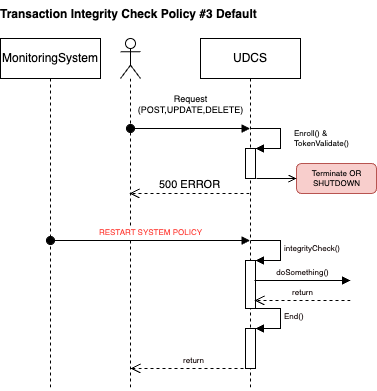

The diagram above was exported from draw.io. Its source (the exported page's mxGraphModel, read from the mxfile embedded in the PNG):
<mxGraphModel dx="555" dy="408" grid="1" gridSize="10" guides="1" tooltips="1" connect="1" arrows="1" fold="1" page="1" pageScale="1" pageWidth="827" pageHeight="1169" math="0" shadow="0">
  <root>
    <mxCell id="0" />
    <mxCell id="1" parent="0" />
    <mxCell id="1-ZbHsB95W_nqMbL1AG8-1" value="UDCS" style="shape=umlLifeline;perimeter=lifelinePerimeter;whiteSpace=wrap;html=1;container=1;collapsible=0;recursiveResize=0;outlineConnect=0;" vertex="1" parent="1">
      <mxGeometry x="280" y="278" width="100" height="352" as="geometry" />
    </mxCell>
    <mxCell id="1-ZbHsB95W_nqMbL1AG8-2" value="" style="html=1;points=[];perimeter=orthogonalPerimeter;" vertex="1" parent="1-ZbHsB95W_nqMbL1AG8-1">
      <mxGeometry x="45" y="110" width="10" height="30" as="geometry" />
    </mxCell>
    <mxCell id="1-ZbHsB95W_nqMbL1AG8-3" value="Enroll() &amp;amp;&lt;br&gt;TokenValidate()" style="edgeStyle=orthogonalEdgeStyle;html=1;align=left;spacingLeft=2;endArrow=block;rounded=0;entryX=1;entryY=0;fontSize=8;" edge="1" parent="1-ZbHsB95W_nqMbL1AG8-1">
      <mxGeometry x="0.0666" y="10" relative="1" as="geometry">
        <mxPoint x="50" y="90" as="sourcePoint" />
        <Array as="points">
          <mxPoint x="80" y="90" />
        </Array>
        <mxPoint x="55" y="110" as="targetPoint" />
        <mxPoint as="offset" />
      </mxGeometry>
    </mxCell>
    <mxCell id="1-ZbHsB95W_nqMbL1AG8-13" value="500 ERROR" style="html=1;verticalAlign=bottom;endArrow=open;dashed=1;endSize=8;rounded=0;" edge="1" parent="1-ZbHsB95W_nqMbL1AG8-1">
      <mxGeometry relative="1" as="geometry">
        <mxPoint x="49" y="155" as="sourcePoint" />
        <mxPoint x="-71" y="155" as="targetPoint" />
        <mxPoint as="offset" />
      </mxGeometry>
    </mxCell>
    <mxCell id="Xju5mkUdPyIJfr3Bf9Iu-4" value="" style="html=1;points=[];perimeter=orthogonalPerimeter;fontSize=8;fontColor=#FF3730;" vertex="1" parent="1-ZbHsB95W_nqMbL1AG8-1">
      <mxGeometry x="45" y="222" width="10" height="48" as="geometry" />
    </mxCell>
    <mxCell id="Xju5mkUdPyIJfr3Bf9Iu-5" value="integrityCheck()" style="edgeStyle=orthogonalEdgeStyle;html=1;align=left;spacingLeft=2;endArrow=block;rounded=0;entryX=1;entryY=0;fontSize=8;fontColor=#0D0101;" edge="1" target="Xju5mkUdPyIJfr3Bf9Iu-4" parent="1-ZbHsB95W_nqMbL1AG8-1">
      <mxGeometry relative="1" as="geometry">
        <mxPoint x="50" y="202" as="sourcePoint" />
        <Array as="points">
          <mxPoint x="80" y="202" />
        </Array>
      </mxGeometry>
    </mxCell>
    <mxCell id="Xju5mkUdPyIJfr3Bf9Iu-8" value="" style="html=1;points=[];perimeter=orthogonalPerimeter;fontSize=8;fontColor=#0D0101;" vertex="1" parent="1-ZbHsB95W_nqMbL1AG8-1">
      <mxGeometry x="45" y="290" width="10" height="40" as="geometry" />
    </mxCell>
    <mxCell id="Xju5mkUdPyIJfr3Bf9Iu-9" value="End()" style="edgeStyle=orthogonalEdgeStyle;html=1;align=left;spacingLeft=2;endArrow=block;rounded=0;entryX=1;entryY=0;fontSize=8;fontColor=#0D0101;" edge="1" target="Xju5mkUdPyIJfr3Bf9Iu-8" parent="1-ZbHsB95W_nqMbL1AG8-1">
      <mxGeometry relative="1" as="geometry">
        <mxPoint x="50" y="270" as="sourcePoint" />
        <Array as="points">
          <mxPoint x="80" y="270" />
        </Array>
      </mxGeometry>
    </mxCell>
    <mxCell id="Xju5mkUdPyIJfr3Bf9Iu-10" value="return" style="html=1;verticalAlign=bottom;endArrow=open;dashed=1;endSize=8;rounded=0;fontSize=8;fontColor=#0D0101;" edge="1" parent="1-ZbHsB95W_nqMbL1AG8-1" target="1-ZbHsB95W_nqMbL1AG8-6">
      <mxGeometry relative="1" as="geometry">
        <mxPoint x="55" y="330" as="sourcePoint" />
        <mxPoint x="-41" y="330" as="targetPoint" />
      </mxGeometry>
    </mxCell>
    <mxCell id="1-ZbHsB95W_nqMbL1AG8-6" value="" style="shape=umlLifeline;participant=umlActor;perimeter=lifelinePerimeter;whiteSpace=wrap;html=1;container=1;collapsible=0;recursiveResize=0;verticalAlign=top;spacingTop=36;outlineConnect=0;" vertex="1" parent="1">
      <mxGeometry x="200" y="278" width="20" height="352" as="geometry" />
    </mxCell>
    <mxCell id="1-ZbHsB95W_nqMbL1AG8-7" value="MonitoringSystem" style="shape=umlLifeline;perimeter=lifelinePerimeter;whiteSpace=wrap;html=1;container=1;collapsible=0;recursiveResize=0;outlineConnect=0;" vertex="1" parent="1">
      <mxGeometry x="80" y="278" width="100" height="352" as="geometry" />
    </mxCell>
    <mxCell id="Xju5mkUdPyIJfr3Bf9Iu-3" value="RESTART SYSTEM POLICY" style="html=1;verticalAlign=bottom;startArrow=oval;startFill=1;endArrow=block;startSize=8;rounded=0;fontSize=8;fontColor=#FF3730;" edge="1" parent="1-ZbHsB95W_nqMbL1AG8-7" target="1-ZbHsB95W_nqMbL1AG8-1">
      <mxGeometry width="60" relative="1" as="geometry">
        <mxPoint x="50" y="202" as="sourcePoint" />
        <mxPoint x="110" y="202" as="targetPoint" />
      </mxGeometry>
    </mxCell>
    <mxCell id="1-ZbHsB95W_nqMbL1AG8-10" value="Request&lt;br style=&quot;font-size: 9px;&quot;&gt;(POST,UPDATE,DELETE)" style="html=1;verticalAlign=bottom;startArrow=oval;startFill=1;endArrow=block;startSize=8;rounded=0;fontSize=9;" edge="1" parent="1" target="1-ZbHsB95W_nqMbL1AG8-1">
      <mxGeometry x="0.0042" y="10" width="60" relative="1" as="geometry">
        <mxPoint x="209.9999999999999" y="368" as="sourcePoint" />
        <mxPoint x="270" y="368" as="targetPoint" />
        <mxPoint as="offset" />
      </mxGeometry>
    </mxCell>
    <mxCell id="1-ZbHsB95W_nqMbL1AG8-11" value="Transaction Integrity Check Policy #3 Default " style="text;align=center;fontStyle=1;verticalAlign=middle;spacingLeft=3;spacingRight=3;strokeColor=none;rotatable=0;points=[[0,0.5],[1,0.5]];portConstraint=eastwest;" vertex="1" parent="1">
      <mxGeometry x="80" y="240" width="260" height="26" as="geometry" />
    </mxCell>
    <mxCell id="Xju5mkUdPyIJfr3Bf9Iu-1" value="Terminate OR&lt;br&gt;SHUTDOWN" style="html=1;rounded=1;absoluteArcSize=1;arcSize=10;fontSize=8;fillColor=#f8cecc;strokeColor=#b85450;" vertex="1" parent="1">
      <mxGeometry x="376" y="403" width="80" height="30" as="geometry" />
    </mxCell>
    <mxCell id="Xju5mkUdPyIJfr3Bf9Iu-2" value="" style="endArrow=open;html=1;rounded=0;align=center;verticalAlign=top;endFill=0;labelBackgroundColor=none;endSize=6;fontSize=8;" edge="1" parent="1" target="Xju5mkUdPyIJfr3Bf9Iu-1">
      <mxGeometry relative="1" as="geometry">
        <mxPoint x="336" y="418" as="sourcePoint" />
      </mxGeometry>
    </mxCell>
    <mxCell id="Xju5mkUdPyIJfr3Bf9Iu-6" value="doSomething()" style="html=1;verticalAlign=bottom;endArrow=block;rounded=0;fontSize=8;fontColor=#0D0101;" edge="1" parent="1">
      <mxGeometry width="80" relative="1" as="geometry">
        <mxPoint x="334" y="520" as="sourcePoint" />
        <mxPoint x="430" y="520" as="targetPoint" />
      </mxGeometry>
    </mxCell>
    <mxCell id="Xju5mkUdPyIJfr3Bf9Iu-7" value="return" style="html=1;verticalAlign=bottom;endArrow=open;dashed=1;endSize=8;rounded=0;fontSize=8;fontColor=#0D0101;" edge="1" parent="1">
      <mxGeometry relative="1" as="geometry">
        <mxPoint x="430" y="540" as="sourcePoint" />
        <mxPoint x="334" y="540" as="targetPoint" />
      </mxGeometry>
    </mxCell>
  </root>
</mxGraphModel>